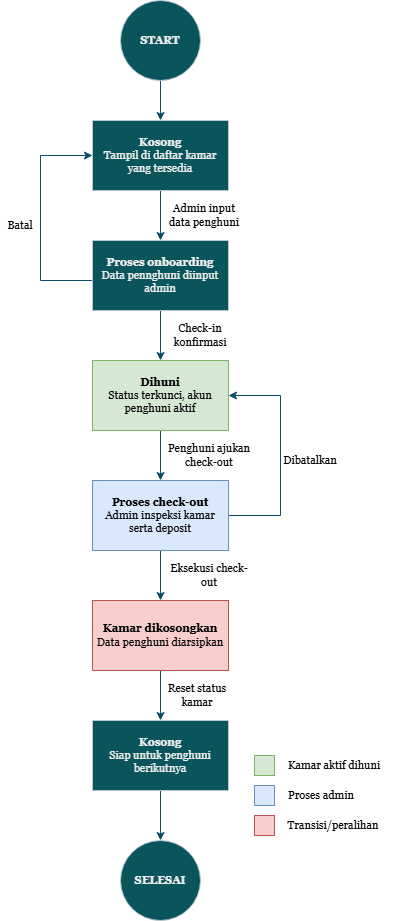

The diagram above was exported from draw.io. Its source (the exported page's mxGraphModel, read from the mxfile embedded in the PNG):
<mxGraphModel dx="774" dy="497" grid="1" gridSize="10" guides="1" tooltips="1" connect="1" arrows="1" fold="1" page="1" pageScale="1" pageWidth="827" pageHeight="1169" math="0" shadow="0">
  <root>
    <mxCell id="0" />
    <mxCell id="1" parent="0" />
    <mxCell id="Eg1JTjluDn-NtnmlXq-6-31" edge="1" parent="1" source="Eg1JTjluDn-NtnmlXq-6-32" style="edgeStyle=orthogonalEdgeStyle;rounded=0;orthogonalLoop=1;jettySize=auto;html=1;entryX=0.5;entryY=0;entryDx=0;entryDy=0;fontFamily=Georgia;fontSize=11;labelBackgroundColor=none;strokeColor=#0B4D6A;fontColor=default;" target="Eg1JTjluDn-NtnmlXq-6-36">
      <mxGeometry relative="1" as="geometry" />
    </mxCell>
    <mxCell id="Eg1JTjluDn-NtnmlXq-6-32" parent="1" style="rounded=0;whiteSpace=wrap;html=1;fontFamily=Georgia;fontSize=11;labelBackgroundColor=none;fillColor=#09555B;strokeColor=#BAC8D3;fontColor=#EEEEEE;" value="&lt;b&gt;Kosong&lt;/b&gt;&lt;br&gt;Tampil di daftar kamar yang tersedia" vertex="1">
      <mxGeometry height="70" width="136" x="352" y="230" as="geometry" />
    </mxCell>
    <mxCell id="Eg1JTjluDn-NtnmlXq-6-33" edge="1" parent="1" source="Eg1JTjluDn-NtnmlXq-6-34" style="edgeStyle=orthogonalEdgeStyle;rounded=0;orthogonalLoop=1;jettySize=auto;html=1;entryX=0.5;entryY=0;entryDx=0;entryDy=0;fontFamily=Georgia;fontSize=11;labelBackgroundColor=none;strokeColor=#0B4D6A;fontColor=default;" target="Eg1JTjluDn-NtnmlXq-6-32">
      <mxGeometry relative="1" as="geometry" />
    </mxCell>
    <mxCell id="Eg1JTjluDn-NtnmlXq-6-34" parent="1" style="ellipse;whiteSpace=wrap;html=1;aspect=fixed;fontFamily=Georgia;fontSize=11;labelBackgroundColor=none;fillColor=#09555B;strokeColor=#BAC8D3;fontColor=#EEEEEE;" value="&lt;b&gt;START&lt;/b&gt;" vertex="1">
      <mxGeometry height="80" width="80" x="380" y="110" as="geometry" />
    </mxCell>
    <mxCell id="Eg1JTjluDn-NtnmlXq-6-35" edge="1" parent="1" source="Eg1JTjluDn-NtnmlXq-6-36" style="edgeStyle=orthogonalEdgeStyle;rounded=0;orthogonalLoop=1;jettySize=auto;html=1;entryX=0.5;entryY=0;entryDx=0;entryDy=0;fontFamily=Georgia;fontSize=11;labelBackgroundColor=none;strokeColor=#0B4D6A;fontColor=default;" target="Eg1JTjluDn-NtnmlXq-6-39">
      <mxGeometry relative="1" as="geometry" />
    </mxCell>
    <mxCell id="kYycby1EGPUoSjolXKYm-2" edge="1" parent="1" source="Eg1JTjluDn-NtnmlXq-6-36" style="edgeStyle=orthogonalEdgeStyle;rounded=0;orthogonalLoop=1;jettySize=auto;html=1;entryX=0;entryY=0.5;entryDx=0;entryDy=0;strokeColor=#0B4D6A;labelBackgroundColor=none;fontColor=default;" target="Eg1JTjluDn-NtnmlXq-6-32">
      <mxGeometry relative="1" as="geometry">
        <Array as="points">
          <mxPoint x="300" y="390" />
          <mxPoint x="300" y="265" />
        </Array>
      </mxGeometry>
    </mxCell>
    <mxCell id="Eg1JTjluDn-NtnmlXq-6-36" parent="1" style="rounded=0;whiteSpace=wrap;html=1;fontFamily=Georgia;fontSize=11;labelBackgroundColor=none;fillColor=#09555B;strokeColor=#BAC8D3;fontColor=#EEEEEE;" value="&lt;b&gt;Proses onboarding&lt;/b&gt;&lt;div&gt;Data pennghuni diinput admin&lt;/div&gt;" vertex="1">
      <mxGeometry height="70" width="136" x="352" y="350" as="geometry" />
    </mxCell>
    <mxCell id="Eg1JTjluDn-NtnmlXq-6-37" edge="1" parent="1" source="Eg1JTjluDn-NtnmlXq-6-39" style="edgeStyle=orthogonalEdgeStyle;rounded=0;orthogonalLoop=1;jettySize=auto;html=1;entryX=0.5;entryY=0;entryDx=0;entryDy=0;fontFamily=Georgia;fontSize=11;labelBackgroundColor=none;strokeColor=#0B4D6A;fontColor=default;" target="Eg1JTjluDn-NtnmlXq-6-41">
      <mxGeometry relative="1" as="geometry" />
    </mxCell>
    <mxCell id="Eg1JTjluDn-NtnmlXq-6-39" parent="1" style="rounded=0;whiteSpace=wrap;html=1;fontFamily=Georgia;fontSize=11;labelBackgroundColor=none;fillColor=#d5e8d4;strokeColor=#82b366;" value="&lt;b&gt;Dihuni&lt;/b&gt;&lt;br&gt;&lt;div&gt;Status terkunci, akun penghuni aktif&lt;/div&gt;" vertex="1">
      <mxGeometry height="70" width="136" x="352" y="470" as="geometry" />
    </mxCell>
    <mxCell id="kYycby1EGPUoSjolXKYm-1" edge="1" parent="1" source="Eg1JTjluDn-NtnmlXq-6-41" style="edgeStyle=orthogonalEdgeStyle;rounded=0;orthogonalLoop=1;jettySize=auto;html=1;strokeColor=#0B4D6A;labelBackgroundColor=none;fontColor=default;" target="Eg1JTjluDn-NtnmlXq-6-43" value="">
      <mxGeometry relative="1" as="geometry" />
    </mxCell>
    <mxCell id="kYycby1EGPUoSjolXKYm-3" edge="1" parent="1" source="Eg1JTjluDn-NtnmlXq-6-41" style="edgeStyle=orthogonalEdgeStyle;rounded=0;orthogonalLoop=1;jettySize=auto;html=1;entryX=1;entryY=0.5;entryDx=0;entryDy=0;strokeColor=#0B4D6A;labelBackgroundColor=none;fontColor=default;" target="Eg1JTjluDn-NtnmlXq-6-39">
      <mxGeometry relative="1" as="geometry">
        <Array as="points">
          <mxPoint x="540" y="625" />
          <mxPoint x="540" y="505" />
        </Array>
      </mxGeometry>
    </mxCell>
    <mxCell id="Eg1JTjluDn-NtnmlXq-6-41" parent="1" style="rounded=0;whiteSpace=wrap;html=1;fontFamily=Georgia;fontSize=11;labelBackgroundColor=none;fillColor=#dae8fc;strokeColor=#6c8ebf;" value="&lt;b&gt;Proses check-out&lt;/b&gt;&lt;div&gt;Admin inspeksi kamar serta deposit&lt;/div&gt;" vertex="1">
      <mxGeometry height="70" width="136" x="352" y="590" as="geometry" />
    </mxCell>
    <mxCell id="Eg1JTjluDn-NtnmlXq-6-42" edge="1" parent="1" source="Eg1JTjluDn-NtnmlXq-6-43" style="edgeStyle=orthogonalEdgeStyle;rounded=0;orthogonalLoop=1;jettySize=auto;html=1;entryX=0.5;entryY=0;entryDx=0;entryDy=0;fontFamily=Georgia;fontSize=11;labelBackgroundColor=none;strokeColor=#0B4D6A;fontColor=default;" target="Eg1JTjluDn-NtnmlXq-6-45">
      <mxGeometry relative="1" as="geometry" />
    </mxCell>
    <mxCell id="Eg1JTjluDn-NtnmlXq-6-43" parent="1" style="rounded=0;whiteSpace=wrap;html=1;fontFamily=Georgia;fontSize=11;labelBackgroundColor=none;fillColor=#f8cecc;strokeColor=#b85450;" value="&lt;div&gt;&lt;b&gt;Kamar dikosongkan&lt;/b&gt;&lt;/div&gt;&lt;div&gt;Data penghuni diarsipkan&lt;/div&gt;" vertex="1">
      <mxGeometry height="70" width="136" x="352" y="710" as="geometry" />
    </mxCell>
    <mxCell id="Eg1JTjluDn-NtnmlXq-6-44" edge="1" parent="1" source="Eg1JTjluDn-NtnmlXq-6-45" style="edgeStyle=orthogonalEdgeStyle;rounded=0;orthogonalLoop=1;jettySize=auto;html=1;strokeColor=#0B4D6A;labelBackgroundColor=none;fontColor=default;" target="Eg1JTjluDn-NtnmlXq-6-51" value="">
      <mxGeometry relative="1" as="geometry" />
    </mxCell>
    <mxCell id="Eg1JTjluDn-NtnmlXq-6-45" parent="1" style="rounded=0;whiteSpace=wrap;html=1;fontFamily=Georgia;fontSize=11;labelBackgroundColor=none;fillColor=#09555B;strokeColor=#BAC8D3;fontColor=#EEEEEE;" value="&lt;div&gt;&lt;b&gt;Kosong&lt;/b&gt;&lt;/div&gt;&lt;div&gt;Siap untuk penghuni berikutnya&lt;/div&gt;" vertex="1">
      <mxGeometry height="70" width="136" x="352" y="830" as="geometry" />
    </mxCell>
    <mxCell id="Eg1JTjluDn-NtnmlXq-6-46" parent="1" style="text;html=1;whiteSpace=wrap;strokeColor=none;fillColor=none;align=center;verticalAlign=middle;rounded=0;fontColor=#000000;fontSize=11;fontFamily=Georgia;labelBackgroundColor=none;" value="Admin input data penghuni" vertex="1">
      <mxGeometry height="30" width="80" x="424" y="310" as="geometry" />
    </mxCell>
    <mxCell id="Eg1JTjluDn-NtnmlXq-6-47" parent="1" style="text;html=1;whiteSpace=wrap;strokeColor=none;fillColor=none;align=center;verticalAlign=middle;rounded=0;fontColor=#000000;fontSize=11;fontFamily=Georgia;labelBackgroundColor=none;" value="Check-in konfirmasi" vertex="1">
      <mxGeometry height="30" width="80" x="420" y="430" as="geometry" />
    </mxCell>
    <mxCell id="Eg1JTjluDn-NtnmlXq-6-48" parent="1" style="text;html=1;whiteSpace=wrap;strokeColor=none;fillColor=none;align=center;verticalAlign=middle;rounded=0;fontColor=#000000;fontSize=11;fontFamily=Georgia;labelBackgroundColor=none;" value="Penghuni ajukan check-out" vertex="1">
      <mxGeometry height="30" width="90" x="424" y="550" as="geometry" />
    </mxCell>
    <mxCell id="Eg1JTjluDn-NtnmlXq-6-51" parent="1" style="ellipse;whiteSpace=wrap;html=1;fontSize=11;fontFamily=Georgia;fillColor=#09555B;strokeColor=#BAC8D3;fontColor=#EEEEEE;rounded=0;labelBackgroundColor=none;" value="&lt;b&gt;SELESAI&lt;/b&gt;" vertex="1">
      <mxGeometry height="80" width="80" x="380" y="950" as="geometry" />
    </mxCell>
    <mxCell id="kYycby1EGPUoSjolXKYm-4" parent="1" style="text;html=1;whiteSpace=wrap;strokeColor=none;fillColor=none;align=center;verticalAlign=middle;rounded=0;fontColor=#000000;fontSize=11;fontFamily=Georgia;labelBackgroundColor=none;" value="Eksekusi&lt;span style=&quot;color: rgba(0, 0, 0, 0); font-family: monospace; font-size: 0px; text-align: start; white-space: nowrap;&quot;&gt;%3CmxGraphModel%3E%3Croot%3E%3CmxCell%20id%3D%220%22%2F%3E%3CmxCell%20id%3D%221%22%20parent%3D%220%22%2F%3E%3CmxCell%20id%3D%222%22%20parent%3D%221%22%20style%3D%22text%3Bhtml%3D1%3BwhiteSpace%3Dwrap%3BstrokeColor%3Dnone%3BfillColor%3Dnone%3Balign%3Dcenter%3BverticalAlign%3Dmiddle%3Brounded%3D0%3BfontColor%3Ddefault%3BfontSize%3D11%3BfontFamily%3DGeorgia%3B%22%20value%3D%22Penghuni%20ajukan%20check-out%22%20vertex%3D%221%22%3E%3CmxGeometry%20height%3D%2230%22%20width%3D%2290%22%20x%3D%22424%22%20y%3D%22550%22%20as%3D%22geometry%22%2F%3E%3C%2FmxCell%3E%3C%2Froot%3E%3C%2FmxGraphModel%3E&lt;/span&gt;&amp;nbsp;check-out" vertex="1">
      <mxGeometry height="30" width="90" x="424" y="670" as="geometry" />
    </mxCell>
    <mxCell id="kYycby1EGPUoSjolXKYm-5" parent="1" style="text;html=1;whiteSpace=wrap;strokeColor=none;fillColor=none;align=center;verticalAlign=middle;rounded=0;fontColor=#000000;fontSize=11;fontFamily=Georgia;labelBackgroundColor=none;" value="Reset status kamar" vertex="1">
      <mxGeometry height="30" width="66" x="424" y="790" as="geometry" />
    </mxCell>
    <mxCell id="kYycby1EGPUoSjolXKYm-6" parent="1" style="text;html=1;whiteSpace=wrap;strokeColor=none;fillColor=none;align=center;verticalAlign=middle;rounded=0;fontColor=#000000;fontSize=11;fontFamily=Georgia;labelBackgroundColor=none;" value="Batal" vertex="1">
      <mxGeometry height="30" width="40" x="260" y="320" as="geometry" />
    </mxCell>
    <mxCell id="kYycby1EGPUoSjolXKYm-7" parent="1" style="text;html=1;whiteSpace=wrap;strokeColor=none;fillColor=none;align=center;verticalAlign=middle;rounded=0;fontColor=#000000;fontSize=11;fontFamily=Georgia;labelBackgroundColor=none;" value="Dibatalkan" vertex="1">
      <mxGeometry height="30" width="40" x="550" y="555" as="geometry" />
    </mxCell>
    <mxCell id="Eg1JTjluDn-NtnmlXq-6-53" parent="1" style="rounded=0;whiteSpace=wrap;html=1;strokeColor=#82b366;fillColor=#d5e8d4;strokeWidth=1;perimeterSpacing=0;labelBackgroundColor=none;" value="" vertex="1">
      <mxGeometry height="20" width="20" x="514" y="865" as="geometry" />
    </mxCell>
    <mxCell id="Eg1JTjluDn-NtnmlXq-6-54" parent="1" style="rounded=0;whiteSpace=wrap;html=1;strokeColor=#6c8ebf;fillColor=#dae8fc;labelBackgroundColor=none;" value="" vertex="1">
      <mxGeometry height="20" width="20" x="514" y="895" as="geometry" />
    </mxCell>
    <mxCell id="Eg1JTjluDn-NtnmlXq-6-55" parent="1" style="rounded=0;whiteSpace=wrap;html=1;strokeColor=#b85450;fillColor=#f8cecc;labelBackgroundColor=none;" value="" vertex="1">
      <mxGeometry height="20" width="20" x="514" y="925" as="geometry" />
    </mxCell>
    <mxCell id="Eg1JTjluDn-NtnmlXq-6-57" parent="1" style="text;html=1;whiteSpace=wrap;strokeColor=none;fillColor=none;align=center;verticalAlign=middle;rounded=0;fontColor=#EEEEEE;fontSize=11;fontFamily=Georgia;labelBackgroundColor=none;" value="&lt;font style=&quot;color: rgb(0, 0, 0);&quot;&gt;Kamar aktif dihuni&lt;/font&gt;" vertex="1">
      <mxGeometry height="30" width="126" x="531" y="860" as="geometry" />
    </mxCell>
    <mxCell id="Eg1JTjluDn-NtnmlXq-6-58" parent="1" style="text;html=1;whiteSpace=wrap;strokeColor=none;fillColor=none;align=center;verticalAlign=middle;rounded=0;fontColor=#EEEEEE;labelBackgroundColor=none;" value="&lt;span style=&quot;color: rgb(0, 0, 0); font-family: Georgia; font-size: 11px;&quot;&gt;Proses admin&lt;/span&gt;" vertex="1">
      <mxGeometry height="30" width="114" x="524" y="890" as="geometry" />
    </mxCell>
    <mxCell id="Eg1JTjluDn-NtnmlXq-6-59" parent="1" style="text;html=1;whiteSpace=wrap;strokeColor=none;fillColor=none;align=center;verticalAlign=middle;rounded=0;fontColor=#EEEEEE;labelBackgroundColor=none;" value="&lt;span style=&quot;color: rgb(0, 0, 0); font-family: Georgia; font-size: 11px;&quot;&gt;Transisi/peralihan&lt;/span&gt;" vertex="1">
      <mxGeometry height="30" width="94" x="546" y="920" as="geometry" />
    </mxCell>
  </root>
</mxGraphModel>